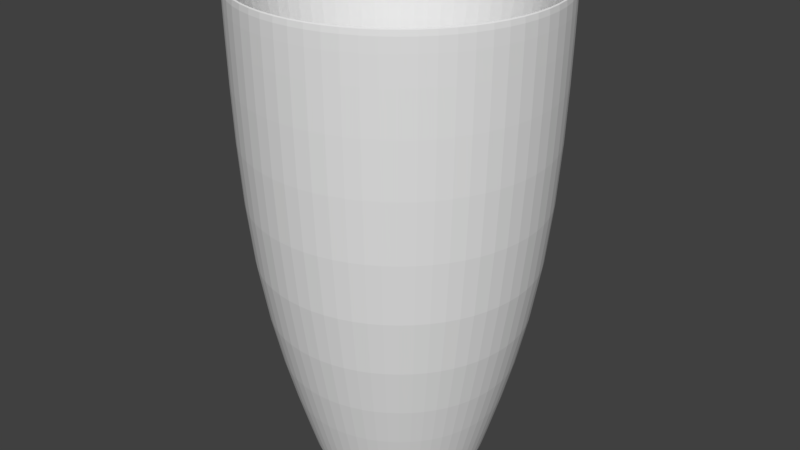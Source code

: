 # Source: cup11.blend  (saved by Blender 2.78.0; exported with 4.5.12 LTS)
import bpy
from mathutils import Matrix  # noqa: F401  (used for matrix-valued properties, if any)

bpy.ops.wm.read_factory_settings(use_empty=True)
scene = bpy.context.scene
scene.name = 'Scene'

# ---- collections
col_collection_1 = bpy.data.collections.new('Collection 1'); scene.collection.children.link(col_collection_1)

# ---- world
world_world = bpy.data.worlds.new('World'); scene.world = world_world
world_world.color = (0.05088, 0.05088, 0.05088)
world_world.use_sun_shadow = False
world_world.sun_shadow_jitter_overblur = 0.0
world_world.cycles.sampling_method = 'MANUAL'

# ---- meshes
me_cylinder_001 = bpy.data.meshes.new('Cylinder.001')
me_cylinder_001.from_pydata([(1.494e-08, 0.5357, -2.131), (-1.48e-08, 0.9188, 1.0), (0.205, 0.4949, -2.131), (0.3516, 0.8489, 1.0), (0.3788, 0.3788, -2.131), (0.6497, 0.6497, 1.0), (0.4949, 0.205, -2.131), (0.8489, 0.3516, 1.0), (0.5357, -1.804e-08, -2.131), (0.9188, -4.433e-08, 1.0), (0.4949, -0.205, -2.131), (0.8489, -0.3516, 1.0), (0.3788, -0.3788, -2.131), (0.6497, -0.6497, 1.0), (0.205, -0.4949, -2.131), (0.3516, -0.8489, 1.0), (9.579e-08, -0.5357, -2.131), (1.38e-07, -0.9188, 1.0), (-0.205, -0.4949, -2.131), (-0.3516, -0.8489, 1.0), (-0.3788, -0.3788, -2.131), (-0.6497, -0.6497, 1.0), (-0.4949, -0.205, -2.131), (-0.8489, -0.3516, 1.0), (-0.5357, 1.388e-08, -2.131), (-0.9188, 6.375e-09, 1.0), (-0.4949, 0.205, -2.131), (-0.8489, 0.3516, 1.0), (-0.3788, 0.3788, -2.131), (-0.6497, 0.6497, 1.0), (-0.205, 0.4949, -2.131), (-0.3516, 0.8489, 1.0), (-7.338e-09, 0.9656, -0.8166), (0.3695, 0.8921, -0.8166), (0.6828, 0.6828, -0.8166), (0.8921, 0.3695, -0.8166), (0.9656, -3.696e-08, -0.8166), (0.8921, -0.3695, -0.8166), (0.6828, -0.6828, -0.8166), (0.3695, -0.8921, -0.8166), (1.385e-07, -0.9656, -0.8166), (-0.3695, -0.8921, -0.8166), (-0.6828, -0.6828, -0.8166), (-0.8921, -0.3695, -0.8166), (-0.9656, 1.676e-08, -0.8166), (-0.8921, 0.3695, -0.8166), (-0.6828, 0.6828, -0.8166), (-0.3695, 0.8921, -0.8166), (0.0, 1.0, 1.0), (0.3827, 0.9239, 1.0), (0.7071, 0.7071, 1.0), (0.9239, 0.3827, 1.0), (1.0, -4.371e-08, 1.0), (0.9239, -0.3827, 1.0), (0.7071, -0.7071, 1.0), (0.3827, -0.9239, 1.0), (1.51e-07, -1.0, 1.0), (-0.3827, -0.9239, 1.0), (-0.7071, -0.7071, 1.0), (-0.9239, -0.3827, 1.0), (-1.0, 1.192e-08, 1.0), (-0.9239, 0.3827, 1.0), (-0.7071, 0.7071, 1.0), (-0.3827, 0.9239, 1.0), (0.2196, 0.5301, -2.131), (0.4057, 0.4057, -2.131), (0.5301, 0.2196, -2.131), (0.5738, -1.804e-08, -2.131), (0.5301, -0.2196, -2.131), (0.4057, -0.4057, -2.131), (0.2196, -0.5301, -2.131), (1.065e-07, -0.5738, -2.131), (-0.2196, -0.5301, -2.131), (-0.4057, -0.4057, -2.131), (-0.5301, -0.2196, -2.131), (-0.5738, 1.388e-08, -2.131), (-0.5301, 0.2196, -2.131), (-0.4057, 0.4057, -2.131), (-0.2196, 0.5301, -2.131), (1.987e-08, 0.5738, -2.131), (0.3827, 0.9239, 1.0), (0.0, 1.0, 1.0), (0.7071, 0.7071, 1.0), (0.9239, 0.3827, 1.0), (1.0, -4.371e-08, 1.0), (0.9239, -0.3827, 1.0), (0.7071, -0.7071, 1.0), (0.3827, -0.9239, 1.0), (1.51e-07, -1.0, 1.0), (-0.3827, -0.9239, 1.0), (-0.7071, -0.7071, 1.0), (-0.9239, -0.3827, 1.0), (-1.0, 1.192e-08, 1.0), (-0.9239, 0.3827, 1.0), (-0.7071, 0.7071, 1.0), (-0.3827, 0.9239, 1.0), (1.987e-08, 0.5738, -2.131), (0.2196, 0.5301, -2.131), (0.4057, 0.4057, -2.131), (0.5301, 0.2196, -2.131), (0.5738, -1.804e-08, -2.131), (0.5301, -0.2196, -2.131), (0.4057, -0.4057, -2.131), (0.2196, -0.5301, -2.131), (1.065e-07, -0.5738, -2.131), (-0.2196, -0.5301, -2.131), (-0.4057, -0.4057, -2.131), (-0.5301, -0.2196, -2.131), (-0.5738, 1.388e-08, -2.131), (-0.5301, 0.2196, -2.131), (-0.4057, 0.4057, -2.131), (-0.2196, 0.5301, -2.131), (0.221, 0.5336, -2.086), (1.422e-08, 0.5776, -2.086), (0.4084, 0.4084, -2.086), (0.5336, 0.221, -2.086), (0.5776, -2.856e-08, -2.086), (0.5336, -0.221, -2.086), (0.4084, -0.4084, -2.086), (0.221, -0.5336, -2.086), (1.103e-07, -0.5776, -2.086), (-0.221, -0.5336, -2.086), (-0.4084, -0.4084, -2.086), (-0.5336, -0.221, -2.086), (-0.5776, 3.315e-09, -2.086), (-0.5336, 0.221, -2.086), (-0.4084, 0.4084, -2.086), (-0.221, 0.5336, -2.086), (-0.221, 0.5336, -2.017), (1.422e-08, 0.5776, -2.017), (1.103e-07, -0.5776, -2.017), (-0.221, -0.5336, -2.017), (0.221, 0.5336, -2.017), (0.4084, 0.4084, -2.017), (-0.4084, -0.4084, -2.017), (0.5336, 0.221, -2.017), (-0.5336, -0.221, -2.017), (0.5776, -2.856e-08, -2.017), (-0.5776, 3.315e-09, -2.017), (0.5336, -0.221, -2.017), (-0.5336, 0.221, -2.017), (0.4084, -0.4084, -2.017), (-0.4084, 0.4084, -2.017), (0.221, -0.5336, -2.017)], [], [(48, 81, 80, 49), (49, 80, 82, 50), (50, 82, 83, 51), (51, 83, 84, 52), (52, 84, 85, 53), (53, 85, 86, 54), (54, 86, 87, 55), (55, 87, 88, 56), (56, 88, 89, 57), (57, 89, 90, 58), (58, 90, 91, 59), (59, 91, 92, 60), (60, 92, 93, 61), (61, 93, 94, 62), (129, 128, 127, 113), (62, 94, 95, 63), (63, 95, 81, 48), (0, 2, 4, 6, 8, 10, 12, 14, 16, 18, 20, 22, 24, 26, 28, 30), (78, 47, 32, 79), (77, 46, 47, 78), (76, 45, 46, 77), (75, 44, 45, 76), (74, 43, 44, 75), (73, 42, 43, 74), (72, 41, 42, 73), (71, 40, 41, 72), (70, 39, 40, 71), (69, 38, 39, 70), (68, 37, 38, 69), (67, 36, 37, 68), (66, 35, 36, 67), (65, 34, 35, 66), (64, 33, 34, 65), (79, 32, 33, 64), (47, 63, 48, 32), (46, 62, 63, 47), (45, 61, 62, 46), (44, 60, 61, 45), (43, 59, 60, 44), (42, 58, 59, 43), (41, 57, 58, 42), (40, 56, 57, 41), (39, 55, 56, 40), (38, 54, 55, 39), (37, 53, 54, 38), (36, 52, 53, 37), (35, 51, 52, 36), (34, 50, 51, 35), (33, 49, 50, 34), (32, 48, 49, 33), (96, 79, 64, 97), (97, 64, 65, 98), (98, 65, 66, 99), (99, 66, 67, 100), (100, 67, 68, 101), (101, 68, 69, 102), (102, 69, 70, 103), (103, 70, 71, 104), (104, 71, 72, 105), (105, 72, 73, 106), (106, 73, 74, 107), (107, 74, 75, 108), (108, 75, 76, 109), (109, 76, 77, 110), (110, 77, 78, 111), (111, 78, 79, 96), (1, 3, 80, 81), (3, 5, 82, 80), (5, 7, 83, 82), (7, 9, 84, 83), (9, 11, 85, 84), (11, 13, 86, 85), (13, 15, 87, 86), (15, 17, 88, 87), (17, 19, 89, 88), (19, 21, 90, 89), (21, 23, 91, 90), (23, 25, 92, 91), (25, 27, 93, 92), (27, 29, 94, 93), (29, 31, 95, 94), (31, 1, 81, 95), (2, 0, 96, 97), (4, 2, 97, 98), (6, 4, 98, 99), (8, 6, 99, 100), (10, 8, 100, 101), (12, 10, 101, 102), (14, 12, 102, 103), (16, 14, 103, 104), (18, 16, 104, 105), (20, 18, 105, 106), (22, 20, 106, 107), (24, 22, 107, 108), (26, 24, 108, 109), (28, 26, 109, 110), (30, 28, 110, 111), (0, 30, 111, 96), (112, 113, 127, 126, 125, 124, 123, 122, 121, 120, 119, 118, 117, 116, 115, 114), (131, 130, 120, 121), (133, 132, 112, 114), (134, 131, 121, 122), (135, 133, 114, 115), (136, 134, 122, 123), (137, 135, 115, 116), (138, 136, 123, 124), (139, 137, 116, 117), (140, 138, 124, 125), (141, 139, 117, 118), (142, 140, 125, 126), (143, 141, 118, 119), (128, 142, 126, 127), (130, 143, 119, 120), (132, 129, 113, 112), (3, 1, 129, 132), (17, 15, 143, 130), (31, 29, 142, 128), (15, 13, 141, 143), (29, 27, 140, 142), (13, 11, 139, 141), (27, 25, 138, 140), (11, 9, 137, 139), (25, 23, 136, 138), (9, 7, 135, 137), (23, 21, 134, 136), (7, 5, 133, 135), (21, 19, 131, 134), (5, 3, 132, 133), (19, 17, 130, 131), (1, 31, 128, 129)])
me_cylinder_001.use_remesh_preserve_volume = False
me_cylinder_001.use_remesh_preserve_attributes = False
me_cylinder_001.use_mirror_vertex_groups = False
me_cylinder_001.update()

# ---- objects
ob_cylinder = bpy.data.objects.new('Cylinder', me_cylinder_001)

# ---- transforms, parenting, visibility, modifiers, constraints
ob_cylinder.location = (-1.255, 4.287e-07, 1.472)
ob_cylinder.scale = (2.9, 2.9, 2.83)
ob_cylinder.lineart.crease_threshold = 0.0
_m = ob_cylinder.modifiers.new('Subsurf', 'SUBSURF')
_m.uv_smooth = 'PRESERVE_CORNERS'
_m.quality = 2
_m.levels = 3
_m.show_only_control_edges = False

# ---- collection membership
col_collection_1.objects.link(ob_cylinder)

# ---- scene / render settings (as saved in the file)
scene.frame_start = 1; scene.frame_end = 250; scene.frame_set(1)
scene.render.engine = 'BLENDER_EEVEE_NEXT'
scene.render.resolution_percentage = 50
scene.render.dither_intensity = 0.0
scene.cycles.use_denoising = False
scene.cycles.samples = 128
scene.cycles.sampling_pattern = 'TABULATED_SOBOL'
scene.cycles.light_sampling_threshold = 0.0
scene.cycles.use_adaptive_sampling = False
scene.cycles.use_light_tree = False
scene.cycles.blur_glossy = 0.0
scene.cycles.sample_clamp_indirect = 0.0
scene.view_settings.view_transform = 'Standard'
bpy.context.view_layer.update()

# ---- added for rendering (the .blend has no active camera and no usable light): camera, sun
cam_auto = bpy.data.cameras.new('AutoCamera')
cam_auto.lens = 50.0
cam_auto.sensor_width = 36.0
cam_auto.clip_end = 1000.0
ob_auto_camera = bpy.data.objects.new('AutoCamera', cam_auto)
scene.collection.objects.link(ob_auto_camera)
ob_auto_camera.location = (9.91595, -13.405, 8.80887)
ob_auto_camera.rotation_euler = (1.09748, -7.21219e-08, 0.694738)
scene.camera = ob_auto_camera
light_auto_sun = bpy.data.lights.new('AutoSun', 'SUN')
light_auto_sun.energy = 3.0
light_auto_sun.angle = 0.0523599
ob_auto_sun = bpy.data.objects.new('AutoSun', light_auto_sun)
scene.collection.objects.link(ob_auto_sun)
ob_auto_sun.rotation_euler = (0.872665, 0.174533, 0.523599)
bpy.context.view_layer.update()
